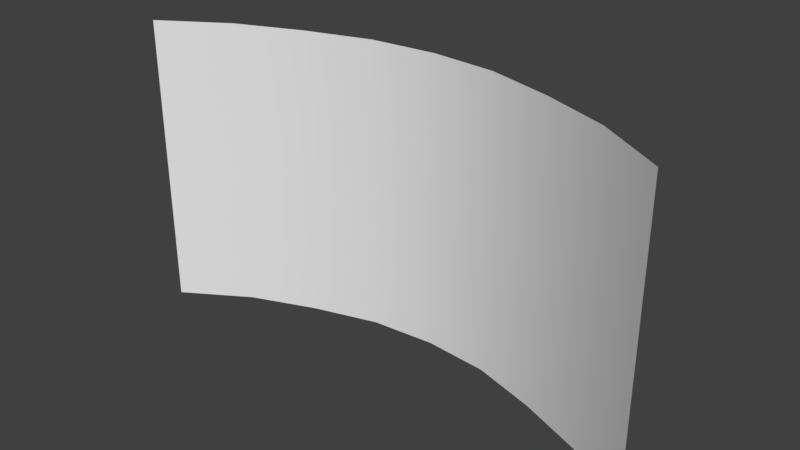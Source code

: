# Source: Mountain.blend  (saved by Blender 2.78.0; exported with 4.5.12 LTS)
import bpy
from mathutils import Matrix  # noqa: F401  (used for matrix-valued properties, if any)

bpy.ops.wm.read_factory_settings(use_empty=True)
scene = bpy.context.scene
scene.name = 'Scene'

# ---- collections
col_collection_1 = bpy.data.collections.new('Collection 1'); scene.collection.children.link(col_collection_1)

# ---- world
world_world = bpy.data.worlds.new('World'); scene.world = world_world
world_world.color = (0.05088, 0.05088, 0.05088)
world_world.use_sun_shadow = False
world_world.sun_shadow_jitter_overblur = 0.0
world_world.cycles.sampling_method = 'MANUAL'

# ---- meshes
me_plane = bpy.data.meshes.new('Plane')
me_plane.from_pydata([(-16.0, 3.085, 0.0), (16.0, 3.085, 0.0), (-16.0, 3.085, 18.0), (16.0, 3.085, 18.0), (-8.0, 7.165, 0.0), (0.0, 8.697, 0.0), (8.0, 7.165, 0.0), (8.0, 7.165, 18.0), (0.0, 8.697, 18.0), (-8.0, 7.165, 18.0), (4.0, 8.358, 0.0), (4.0, 8.358, 18.0), (-4.0, 8.358, 0.0), (-4.0, 8.358, 18.0), (-12.0, 5.584, 18.0), (-12.0, 5.584, 0.0), (12.0, 5.584, 0.0), (12.0, 5.584, 18.0)], [], [(16, 1, 3, 17), (15, 4, 9, 14), (12, 5, 8, 13), (10, 6, 7, 11), (5, 10, 11, 8), (4, 12, 13, 9), (0, 15, 14, 2), (6, 16, 17, 7)])
me_plane.polygons.foreach_set('use_smooth', [True] * 8)
_uv = me_plane.uv_layers.new(name='UVMap')
_uv.uv.foreach_set('vector', [0.8749, 0.0001001, 0.9999, 0.0001001, 0.9999, 0.9999, 0.8749, 0.9999, 0.1251, 9.999e-05, 0.25, 0.0001, 0.25, 0.9999, 0.1251, 0.9999, 0.375, 0.0001, 0.5, 0.0001, 0.5, 0.9999, 0.375, 0.9999, 0.625, 0.0001, 0.7499, 0.0001001, 0.7499, 0.9999, 0.625, 0.9999, 0.5, 0.0001, 0.625, 0.0001, 0.625, 0.9999, 0.5, 0.9999, 0.25, 0.0001, 0.375, 0.0001, 0.375, 0.9999, 0.25, 0.9999, 9.998e-05, 9.998e-05, 0.1251, 9.999e-05, 0.1251, 0.9999, 9.998e-05, 0.9999, 0.7499, 0.0001001, 0.8749, 0.0001001, 0.8749, 0.9999, 0.7499, 0.9999])
me_plane.use_remesh_preserve_volume = False
me_plane.use_remesh_preserve_attributes = False
me_plane.use_mirror_vertex_groups = False
me_plane.update()

# ---- objects
ob_plane = bpy.data.objects.new('Plane', me_plane)

# ---- transforms, parenting, visibility, modifiers, constraints
ob_plane.location = (0.0, 0.0, 0.0)
ob_plane.lineart.crease_threshold = 0.0

# ---- collection membership
col_collection_1.objects.link(ob_plane)

# ---- scene / render settings (as saved in the file)
scene.frame_start = 1; scene.frame_end = 250; scene.frame_set(1)
scene.render.engine = 'BLENDER_EEVEE_NEXT'
scene.render.resolution_percentage = 50
scene.render.dither_intensity = 0.0
scene.cycles.use_denoising = False
scene.cycles.samples = 128
scene.cycles.sampling_pattern = 'TABULATED_SOBOL'
scene.cycles.light_sampling_threshold = 0.0
scene.cycles.use_adaptive_sampling = False
scene.cycles.use_light_tree = False
scene.cycles.blur_glossy = 0.0
scene.cycles.sample_clamp_indirect = 0.0
scene.view_settings.view_transform = 'Standard'
bpy.context.view_layer.update()

# ---- added for rendering (the .blend has no active camera and no usable light): camera, sun
cam_auto = bpy.data.cameras.new('AutoCamera')
cam_auto.lens = 50.0
cam_auto.sensor_width = 36.0
cam_auto.clip_end = 1000.0
ob_auto_camera = bpy.data.objects.new('AutoCamera', cam_auto)
scene.collection.objects.link(ob_auto_camera)
ob_auto_camera.location = (34.3642, -35.346, 36.4914)
ob_auto_camera.rotation_euler = (1.09748, -7.21219e-08, 0.694738)
scene.camera = ob_auto_camera
light_auto_sun = bpy.data.lights.new('AutoSun', 'SUN')
light_auto_sun.energy = 3.0
light_auto_sun.angle = 0.0523599
ob_auto_sun = bpy.data.objects.new('AutoSun', light_auto_sun)
scene.collection.objects.link(ob_auto_sun)
ob_auto_sun.rotation_euler = (0.872665, 0.174533, 0.523599)
bpy.context.view_layer.update()
